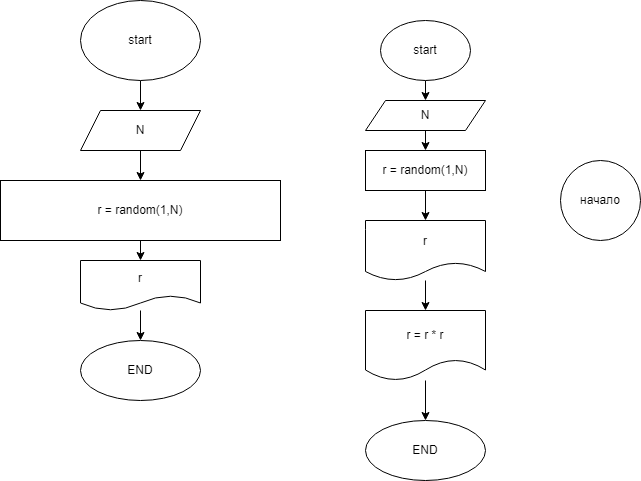

The diagram above was exported from draw.io. Its source (the exported page's mxGraphModel, read from the mxfile embedded in the PNG):
<mxGraphModel dx="461" dy="360" grid="1" gridSize="10" guides="1" tooltips="1" connect="1" arrows="1" fold="1" page="1" pageScale="1" pageWidth="827" pageHeight="1169" math="0" shadow="0">
  <root>
    <mxCell id="0" />
    <mxCell id="1" parent="0" />
    <mxCell id="4" value="" style="edgeStyle=none;html=1;" edge="1" parent="1" source="2" target="3">
      <mxGeometry relative="1" as="geometry" />
    </mxCell>
    <mxCell id="2" value="start" style="ellipse;whiteSpace=wrap;html=1;" vertex="1" parent="1">
      <mxGeometry x="140" y="20" width="120" height="80" as="geometry" />
    </mxCell>
    <mxCell id="6" value="" style="edgeStyle=none;html=1;" edge="1" parent="1" source="3" target="5">
      <mxGeometry relative="1" as="geometry" />
    </mxCell>
    <mxCell id="3" value="N" style="shape=parallelogram;perimeter=parallelogramPerimeter;whiteSpace=wrap;html=1;fixedSize=1;" vertex="1" parent="1">
      <mxGeometry x="140" y="130" width="120" height="40" as="geometry" />
    </mxCell>
    <mxCell id="8" value="" style="edgeStyle=none;html=1;" edge="1" parent="1" source="5" target="7">
      <mxGeometry relative="1" as="geometry" />
    </mxCell>
    <mxCell id="5" value="r = random(1,N)" style="whiteSpace=wrap;html=1;" vertex="1" parent="1">
      <mxGeometry x="60" y="200" width="280" height="60" as="geometry" />
    </mxCell>
    <mxCell id="10" value="" style="edgeStyle=none;html=1;" edge="1" parent="1" source="7" target="9">
      <mxGeometry relative="1" as="geometry" />
    </mxCell>
    <mxCell id="7" value="r" style="shape=document;whiteSpace=wrap;html=1;boundedLbl=1;" vertex="1" parent="1">
      <mxGeometry x="140" y="280" width="120" height="50" as="geometry" />
    </mxCell>
    <mxCell id="9" value="END" style="ellipse;whiteSpace=wrap;html=1;" vertex="1" parent="1">
      <mxGeometry x="140" y="360" width="120" height="60" as="geometry" />
    </mxCell>
    <mxCell id="13" value="" style="edgeStyle=none;html=1;" edge="1" parent="1" source="11" target="12">
      <mxGeometry relative="1" as="geometry" />
    </mxCell>
    <mxCell id="11" value="start" style="ellipse;whiteSpace=wrap;html=1;" vertex="1" parent="1">
      <mxGeometry x="440" y="40" width="90" height="60" as="geometry" />
    </mxCell>
    <mxCell id="15" value="" style="edgeStyle=none;html=1;" edge="1" parent="1" source="12" target="14">
      <mxGeometry relative="1" as="geometry" />
    </mxCell>
    <mxCell id="12" value="N" style="shape=parallelogram;perimeter=parallelogramPerimeter;whiteSpace=wrap;html=1;fixedSize=1;" vertex="1" parent="1">
      <mxGeometry x="425" y="120" width="120" height="30" as="geometry" />
    </mxCell>
    <mxCell id="19" value="" style="edgeStyle=none;html=1;" edge="1" parent="1" source="14" target="16">
      <mxGeometry relative="1" as="geometry" />
    </mxCell>
    <mxCell id="14" value="r = random(1,N)" style="whiteSpace=wrap;html=1;" vertex="1" parent="1">
      <mxGeometry x="425" y="170" width="120" height="40" as="geometry" />
    </mxCell>
    <mxCell id="18" value="" style="edgeStyle=none;html=1;" edge="1" parent="1" source="16" target="17">
      <mxGeometry relative="1" as="geometry" />
    </mxCell>
    <mxCell id="16" value="r" style="shape=document;whiteSpace=wrap;html=1;boundedLbl=1;" vertex="1" parent="1">
      <mxGeometry x="425" y="240" width="120" height="60" as="geometry" />
    </mxCell>
    <mxCell id="21" value="" style="edgeStyle=none;html=1;" edge="1" parent="1" source="17" target="20">
      <mxGeometry relative="1" as="geometry" />
    </mxCell>
    <mxCell id="17" value="r = r * r" style="shape=document;whiteSpace=wrap;html=1;boundedLbl=1;" vertex="1" parent="1">
      <mxGeometry x="425" y="330" width="120" height="70" as="geometry" />
    </mxCell>
    <mxCell id="20" value="END" style="ellipse;whiteSpace=wrap;html=1;" vertex="1" parent="1">
      <mxGeometry x="425" y="440" width="120" height="60" as="geometry" />
    </mxCell>
    <mxCell id="22" value="начало" style="ellipse;whiteSpace=wrap;html=1;aspect=fixed;" vertex="1" parent="1">
      <mxGeometry x="620" y="180" width="80" height="80" as="geometry" />
    </mxCell>
  </root>
</mxGraphModel>